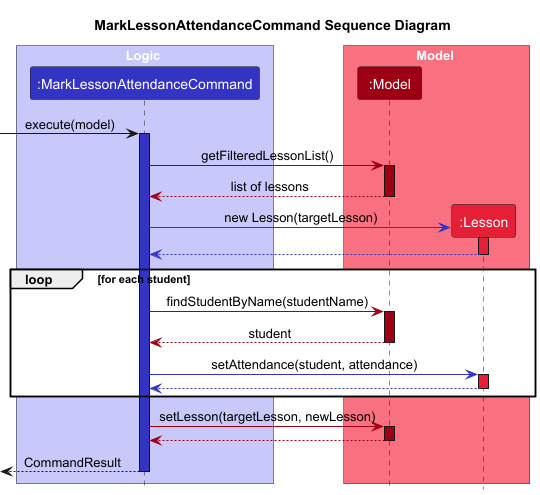

The diagram above was rendered by PlantUML. Its source (embedded in the PNG):
@startuml
!include ../style.puml
skinparam ArrowFontStyle plain

title MarkLessonAttendanceCommand Sequence Diagram

box Logic LOGIC_COLOR_T1
participant ":MarkLessonAttendanceCommand" as command LOGIC_COLOR
end box

box Model MODEL_COLOR_T1
participant ":Model" as model MODEL_COLOR
participant ":Lesson" as lesson MODEL_COLOR_T2
end box

[-> command : execute(model)
activate command LOGIC_COLOR
command -[MODEL_COLOR]> model : getFilteredLessonList()
activate model MODEL_COLOR

model --[MODEL_COLOR]> command : list of lessons
deactivate model

create lesson
command -[LOGIC_COLOR]> lesson : new Lesson(targetLesson)
activate lesson MODEL_COLOR_T2

lesson --[LOGIC_COLOR]> command
deactivate lesson MODEL_COLOR_T2

box ModelLoop
loop for each student
    command -[MODEL_COLOR]> model : findStudentByName(studentName)
    activate model MODEL_COLOR

    model --[MODEL_COLOR]> command : student
    deactivate model

    command -[LOGIC_COLOR]> lesson : setAttendance(student, attendance)
    activate lesson MODEL_COLOR_T2
    lesson --[LOGIC_COLOR]> command :
    deactivate lesson
end
end box

command -[MODEL_COLOR]> model : setLesson(targetLesson, newLesson)
activate model MODEL_COLOR

model --[MODEL_COLOR]> command
deactivate model

[<--command : CommandResult
deactivate command LOGIC_COLOR

@enduml